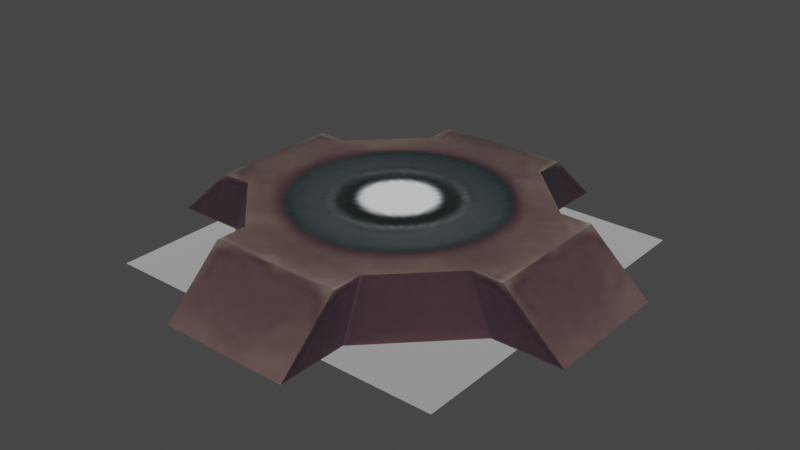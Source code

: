 # Source: control_point_beacon.blend  (saved by Blender 3.4.6; exported with 4.5.12 LTS)
import bpy
from mathutils import Matrix  # noqa: F401  (used for matrix-valued properties, if any)

bpy.ops.wm.read_factory_settings(use_empty=True)
scene = bpy.context.scene
scene.name = 'Scene'

# ---- collections
col_collection = bpy.data.collections.new('Collection'); scene.collection.children.link(col_collection)

# ---- images (referenced by path relative to the original .blend; pixels are not part of the script)
import os
ASSET_DIR = os.environ.get("B2B_ASSET_DIR", "")  # directory of the original .blend (textures are referenced by path, not embedded)
HERE = os.path.dirname(os.path.abspath(__file__))  # packed textures are extracted next to this script under _unpacked/

def load_image(name, relpath, width, height, colorspace="sRGB"):
    """Load a texture the original file referenced (path relative to the .blend, or extracted next to this script)."""
    p = next((c for c in (os.path.join(HERE, relpath), os.path.join(ASSET_DIR, relpath)) if relpath and os.path.exists(c)), "")
    if p:
        img = bpy.data.images.load(p, check_existing=True)
        img.name = name
    else:  # same state as the original file: an image datablock whose file is absent (Cycles renders it pink)
        img = bpy.data.images.new(name, width, height)
        img.source = "FILE"
        img.filepath = "//" + (relpath or name)
    img.colorspace_settings.name = colorspace
    return img
img_image_0 = load_image('Image_0', '_unpacked/Image_0.395486a2.png', 64, 64, 'sRGB')
img_image_1 = load_image('Image_1', '_unpacked/Image_1.96462e1a.png', 64, 64, 'sRGB')

# ---- materials (node trees are filled in below, after node groups)
mat_controlpoint_beacon = bpy.data.materials.new('controlpoint_beacon')
mat_controlpoint_beacon.use_backface_culling = True
mat_controlpoint_beacon.use_transparent_shadow = False
mat_dummymtl_rsrc_world_dynamic_pvp_control_point_model_circle_ligh = bpy.data.materials.new('dummymtl-rsrc.world.dynamic.pvp.control_point.model_circle-ligh')
mat_dummymtl_rsrc_world_dynamic_pvp_control_point_model_circle_ligh.use_backface_culling = True
mat_dummymtl_rsrc_world_dynamic_pvp_control_point_model_circle_ligh.use_transparent_shadow = False
mat_sphere_recolor = bpy.data.materials.new('sphere_recolor')
mat_sphere_recolor.use_backface_culling = True
mat_sphere_recolor.use_transparent_shadow = False

# ---- material node trees
mat_controlpoint_beacon.use_nodes = True; mat_controlpoint_beacon.node_tree.nodes.clear()
_N = mat_controlpoint_beacon.node_tree.nodes; _L = mat_controlpoint_beacon.node_tree.links
n0 = _N.new('ShaderNodeBsdfPrincipled'); n0.name = 'Principled BSDF'; n0.location = (10, 300)
n0.distribution = 'GGX'
n0.subsurface_method = 'RANDOM_WALK_SKIN'
n0.inputs[2].default_value = 1.0
n0.inputs[27].default_value = (0.0, 0.0, 0.0, 1.0)
n0.inputs[28].default_value = 1.0
n1 = _N.new('ShaderNodeOutputMaterial'); n1.name = 'Material Output'; n1.location = (320, 270)
n2 = _N.new('ShaderNodeTexImage'); n2.name = 'Image Texture'; n2.location = (-440, 210)
n2.label = 'BASE COLOR'
n2.image = img_image_0
_L.new(n0.outputs[0], n1.inputs[0])
_L.new(n2.outputs[0], n0.inputs[0])
_L.new(n2.outputs[1], n0.inputs[4])
n1.is_active_output = True
mat_dummymtl_rsrc_world_dynamic_pvp_control_point_model_circle_ligh.use_nodes = True; mat_dummymtl_rsrc_world_dynamic_pvp_control_point_model_circle_ligh.node_tree.nodes.clear()
_N = mat_dummymtl_rsrc_world_dynamic_pvp_control_point_model_circle_ligh.node_tree.nodes; _L = mat_dummymtl_rsrc_world_dynamic_pvp_control_point_model_circle_ligh.node_tree.links
n0 = _N.new('ShaderNodeBsdfPrincipled'); n0.name = 'Principled BSDF'; n0.location = (10, 300)
n0.distribution = 'GGX'
n0.subsurface_method = 'RANDOM_WALK_SKIN'
n0.inputs[0].default_value = (1.0, 1.0, 1.0, 1.0)
n0.inputs[1].default_value = 1.0
n0.inputs[2].default_value = 1.0
n0.inputs[27].default_value = (0.0, 0.0, 0.0, 1.0)
n0.inputs[28].default_value = 1.0
n1 = _N.new('ShaderNodeOutputMaterial'); n1.name = 'Material Output'; n1.location = (320, 270)
_L.new(n0.outputs[0], n1.inputs[0])
n1.is_active_output = True
mat_sphere_recolor.use_nodes = True; mat_sphere_recolor.node_tree.nodes.clear()
_N = mat_sphere_recolor.node_tree.nodes; _L = mat_sphere_recolor.node_tree.links
n0 = _N.new('ShaderNodeBsdfPrincipled'); n0.name = 'Principled BSDF'; n0.location = (10, 300)
n0.distribution = 'GGX'
n0.subsurface_method = 'RANDOM_WALK_SKIN'
n0.inputs[2].default_value = 1.0
n0.inputs[27].default_value = (0.0, 0.0, 0.0, 1.0)
n0.inputs[28].default_value = 1.0
n1 = _N.new('ShaderNodeOutputMaterial'); n1.name = 'Material Output'; n1.location = (320, 270)
n2 = _N.new('ShaderNodeTexImage'); n2.name = 'Image Texture'; n2.location = (-440, 210)
n2.label = 'BASE COLOR'
n2.image = img_image_1
_L.new(n0.outputs[0], n1.inputs[0])
_L.new(n2.outputs[0], n0.inputs[0])
_L.new(n2.outputs[1], n0.inputs[4])
n1.is_active_output = True

# ---- world
world_world = bpy.data.worlds.new('World'); scene.world = world_world
world_world.use_nodes = True; world_world.node_tree.nodes.clear()
_N = world_world.node_tree.nodes; _L = world_world.node_tree.links
n0 = _N.new('ShaderNodeOutputWorld'); n0.name = 'World Output'; n0.location = (300, 300)
n1 = _N.new('ShaderNodeBackground'); n1.name = 'Background'; n1.location = (10, 300)
n1.inputs[0].default_value = (0.05088, 0.05088, 0.05088, 1.0)
_L.new(n1.outputs[0], n0.inputs[0])
n0.is_active_output = True
world_world.color = (0.05088, 0.05088, 0.05088)
world_world.use_sun_shadow = False
world_world.sun_shadow_jitter_overblur = 0.0

# ---- meshes
me_rsrc_world_dynamic_pvp_control_point_model_beacon_meshnodes__co = bpy.data.meshes.new('rsrc.world.dynamic.pvp.control_point.model_beacon-MeshNodes["co')
me_rsrc_world_dynamic_pvp_control_point_model_beacon_meshnodes__co.from_pydata([(0.12, -0.1, -0.29), (-0.12, 0.0, -0.4), (0.12, 0.0, -0.4), (0.4, 0.0, -0.12), (0.4, 0.0, 0.12), (-0.12, -0.1, 0.29), (0.12, -0.1, 0.29), (0.12, 0.0, 0.4), (-0.29, -0.1, 0.12), (-0.4, 0.0, -0.12), (0.12, 1.748e-09, -0.2736), (-0.12, -0.1, -0.29), (-0.12, -0.1, -0.2336), (0.12, -1.748e-09, 0.2736), (-0.12, 0.0, 0.4), (-0.12, -0.1, 0.2336), (0.2336, -0.1, 0.12), (0.2736, 0.0, -0.12), (-0.29, -0.1, -0.12), (-0.2336, -0.1, -0.12), (-0.4, 0.0, 0.12), (-0.2736, 0.0, 0.12), (0.2736, 0.0, 0.12), (-0.2736, 0.0, -0.12), (-0.12, 1.748e-09, -0.2736), (-0.12, -1.748e-09, 0.2736), (-0.2336, -0.1, 0.12), (0.12, -0.1, -0.2336), (0.2336, -0.1, -0.12), (0.29, -0.1, -0.12), (0.29, -0.1, 0.12), (0.12, -0.1, 0.2336)], [], [(0, 11, 1), (1, 2, 0), (30, 29, 3), (3, 4, 30), (5, 6, 7), (7, 14, 5), (18, 8, 20), (20, 9, 18), (0, 2, 10), (10, 27, 0), (1, 11, 12), (12, 24, 1), (7, 6, 31), (31, 13, 7), (5, 14, 25), (25, 15, 5), (30, 4, 22), (22, 16, 30), (3, 29, 28), (28, 17, 3), (18, 9, 23), (23, 19, 18), (20, 8, 26), (26, 21, 20), (31, 16, 22), (13, 31, 22), (12, 19, 23), (24, 12, 23), (27, 10, 17), (27, 17, 28), (15, 25, 21), (15, 21, 26), (11, 0, 27), (27, 12, 11), (28, 12, 27), (28, 16, 12), (16, 28, 29), (29, 30, 16), (12, 16, 19), (19, 16, 31), (8, 18, 19), (19, 26, 8), (31, 26, 19), (31, 15, 26), (15, 31, 6), (6, 5, 15)])
me_rsrc_world_dynamic_pvp_control_point_model_beacon_meshnodes__co.polygons.foreach_set('use_smooth', [True] * 46)
_k = set([(0, 2), (0, 27), (1, 11), (3, 29), (4, 30), (5, 14), (5, 15), (6, 7), (6, 31), (8, 20), (8, 26), (9, 18), (11, 12), (12, 19), (15, 26), (16, 30), (16, 31), (18, 19), (27, 28), (28, 29)])
me_rsrc_world_dynamic_pvp_control_point_model_beacon_meshnodes__co.attributes.new('sharp_edge', 'BOOLEAN', 'EDGE').data.foreach_set('value', [ (min(e.vertices), max(e.vertices)) in _k for e in me_rsrc_world_dynamic_pvp_control_point_model_beacon_meshnodes__co.edges])
_k = {(0, 2): 1.0, (11, 12): 1.0, (27, 28): 1.0, (6, 7): 1.0, (18, 19): 1.0, (28, 29): 1.0, (1, 11): 1.0, (5, 14): 1.0, (4, 30): 1.0, (3, 29): 1.0, (9, 18): 1.0, (8, 20): 1.0, (16, 31): 1.0, (12, 19): 1.0, (15, 26): 1.0, (6, 31): 1.0, (8, 26): 1.0, (0, 27): 1.0, (5, 15): 1.0, (16, 30): 1.0}
me_rsrc_world_dynamic_pvp_control_point_model_beacon_meshnodes__co.attributes.new('crease_edge', 'FLOAT', 'EDGE').data.foreach_set('value', [_k.get((min(e.vertices), max(e.vertices)), 0.0) for e in me_rsrc_world_dynamic_pvp_control_point_model_beacon_meshnodes__co.edges])
_uv = me_rsrc_world_dynamic_pvp_control_point_model_beacon_meshnodes__co.uv_layers.new(name='UVMap')
_uv.uv.foreach_set('vector', [0.268, 0.216, 0.005418, 0.216, 0.005418, 0.003537, 0.005418, 0.003537, 0.268, 0.003537, 0.268, 0.216, 0.268, 0.216, 0.005418, 0.216, 0.005418, 0.003537, 0.005418, 0.003537, 0.268, 0.003537, 0.268, 0.216, 0.268, 0.216, 0.005418, 0.216, 0.005418, 0.003537, 0.005418, 0.003537, 0.268, 0.003537, 0.268, 0.216, 0.268, 0.216, 0.005418, 0.216, 0.005418, 0.003537, 0.005418, 0.003537, 0.268, 0.003537, 0.268, 0.216, 0.6977, 0.214, 0.5518, 0.001879, 0.7725, 0.001879, 0.7725, 0.001879, 0.7725, 0.214, 0.6977, 0.214, 0.5518, 0.001879, 0.6977, 0.214, 0.7725, 0.214, 0.7725, 0.214, 0.7725, 0.001879, 0.5518, 0.001879, 0.5518, 0.001879, 0.6977, 0.214, 0.7725, 0.214, 0.7725, 0.214, 0.7725, 0.001879, 0.5518, 0.001879, 0.6977, 0.214, 0.5518, 0.001879, 0.7725, 0.001879, 0.7725, 0.001879, 0.7725, 0.214, 0.6977, 0.214, 0.6977, 0.214, 0.5518, 0.001879, 0.7725, 0.001879, 0.7725, 0.001879, 0.7725, 0.214, 0.6977, 0.214, 0.5518, 0.001879, 0.6977, 0.214, 0.7725, 0.214, 0.7725, 0.214, 0.7725, 0.001879, 0.5518, 0.001879, 0.6977, 0.214, 0.5518, 0.001879, 0.7725, 0.001879, 0.7725, 0.001879, 0.7725, 0.214, 0.6977, 0.214, 0.5518, 0.001879, 0.6977, 0.214, 0.7725, 0.214, 0.7725, 0.214, 0.7725, 0.001879, 0.5518, 0.001879, 0.7842, 0.214, 0.9981, 0.214, 0.9981, 0.001879, 0.7842, 0.001879, 0.7842, 0.214, 0.9981, 0.001879, 0.7842, 0.214, 0.9981, 0.214, 0.9981, 0.001879, 0.7842, 0.001879, 0.7842, 0.214, 0.9981, 0.001879, 0.9981, 0.214, 0.9981, 0.001879, 0.7842, 0.001879, 0.9981, 0.214, 0.7842, 0.001879, 0.7842, 0.214, 0.9981, 0.214, 0.9981, 0.001879, 0.7842, 0.001879, 0.9981, 0.214, 0.7842, 0.001879, 0.7842, 0.214, 0.6384, 0.9998, 0.2927, 0.9998, 0.2927, 0.9185, 0.2927, 0.9185, 0.6384, 0.9185, 0.6384, 0.9998, 0.1292, 0.7549, 0.6384, 0.9185, 0.2927, 0.9185, 0.1292, 0.7549, 0.1292, 0.4093, 0.6384, 0.9185, 0.1292, 0.4093, 0.1292, 0.7549, 0.04791, 0.7549, 0.04791, 0.7549, 0.04791, 0.4093, 0.1292, 0.4093, 0.6384, 0.9185, 0.1292, 0.4093, 0.8019, 0.7549, 0.8019, 0.7549, 0.1292, 0.4093, 0.2927, 0.2458, 0.8832, 0.4093, 0.8832, 0.7549, 0.8019, 0.7549, 0.8019, 0.7549, 0.8019, 0.4093, 0.8832, 0.4093, 0.2927, 0.2458, 0.8019, 0.4093, 0.8019, 0.7549, 0.2927, 0.2458, 0.6384, 0.2458, 0.8019, 0.4093, 0.6384, 0.2458, 0.2927, 0.2458, 0.2927, 0.1645, 0.2927, 0.1645, 0.6384, 0.1645, 0.6384, 0.2458])
me_rsrc_world_dynamic_pvp_control_point_model_beacon_meshnodes__co.materials.append(mat_controlpoint_beacon)
me_rsrc_world_dynamic_pvp_control_point_model_beacon_meshnodes__co.update()
me_rsrc_world_dynamic_pvp_control_point_model_beacon_meshnodes__co.normals_split_custom_set([tuple(v) for v in zip(*[iter([0.3436, -0.9387, 0.02826, -0.1641, -0.8247, -0.5412, 0.24, -0.9412, -0.2377, 0.24, -0.9412, -0.2377, -0.236, -0.9399, -0.2469, 0.3436, -0.9387, 0.02826, -0.02826, -0.9387, 0.3436, 0.5412, -0.8247, -0.1641, 0.2377, -0.9412, 0.24, 0.2377, -0.9412, 0.24, 0.2469, -0.9399, -0.236, -0.02826, -0.9387, 0.3436, -0.3436, -0.9387, -0.02826, 0.1641, -0.8247, 0.5412, -0.24, -0.9412, 0.2377, -0.24, -0.9412, 0.2377, 0.236, -0.9399, 0.2469, -0.3436, -0.9387, -0.02826, 0.02826, -0.9387, -0.3436, -0.5412, -0.8247, 0.1641, -0.2377, -0.9412, -0.24, -0.2377, -0.9412, -0.24, -0.2469, -0.9399, 0.236, 0.02826, -0.9387, -0.3436, 0.7738, -0.389, -0.5, 0.8615, -0.1143, 0.4947, 0.3887, -0.9169, -0.09098, 0.3887, -0.9169, -0.09098, 0.3305, -0.9259, -0.1829, 0.7738, -0.389, -0.5, -0.8563, -0.1162, 0.5032, -0.7582, -0.4003, -0.5147, -0.3593, -0.9233, -0.1358, -0.3593, -0.9233, -0.1358, -0.3597, -0.9229, -0.1377, -0.8563, -0.1162, 0.5032, 0.8563, -0.1162, -0.5032, 0.7582, -0.4003, 0.5147, 0.3594, -0.9233, 0.1358, 0.3594, -0.9233, 0.1358, 0.3597, -0.9229, 0.1377, 0.8563, -0.1162, -0.5032, -0.7738, -0.389, 0.5, -0.8615, -0.1143, -0.4947, -0.3887, -0.9169, 0.09098, -0.3887, -0.9169, 0.09098, -0.3305, -0.9259, 0.1829, -0.7738, -0.389, 0.5, 0.5, -0.389, 0.7738, -0.4947, -0.1143, 0.8615, 0.1377, -0.9229, 0.3596, 0.1377, -0.9229, 0.3596, 0.1358, -0.9233, 0.3593, 0.5, -0.389, 0.7738, -0.5032, -0.1162, -0.8563, 0.5146, -0.4004, -0.7582, 0.08928, -0.9171, -0.3886, 0.08928, -0.9171, -0.3886, 0.1845, -0.9254, -0.331, -0.5032, -0.1162, -0.8563, -0.5, -0.389, -0.7738, 0.4947, -0.1143, -0.8615, -0.1377, -0.9229, -0.3597, -0.1377, -0.9229, -0.3597, -0.1358, -0.9233, -0.3593, -0.5, -0.389, -0.7738, 0.5032, -0.1162, 0.8563, -0.5146, -0.4004, 0.7582, -0.08928, -0.9171, 0.3886, -0.08928, -0.9171, 0.3886, -0.1845, -0.9254, 0.331, 0.5032, -0.1162, 0.8563, 0.3594, -0.9233, 0.1358, 0.1358, -0.9233, 0.3593, 0.1377, -0.9229, 0.3596, 0.3597, -0.9229, 0.1377, 0.3594, -0.9233, 0.1358, 0.1377, -0.9229, 0.3596, -0.3593, -0.9233, -0.1358, -0.1358, -0.9233, -0.3593, -0.1377, -0.9229, -0.3597, -0.3597, -0.9229, -0.1377, -0.3593, -0.9233, -0.1358, -0.1377, -0.9229, -0.3597, 0.3305, -0.9259, -0.1829, 0.3887, -0.9169, -0.09098, 0.1845, -0.9254, -0.331, 0.3305, -0.9259, -0.1829, 0.1845, -0.9254, -0.331, 0.08928, -0.9171, -0.3886, -0.3305, -0.9259, 0.1829, -0.3887, -0.9169, 0.09098, -0.1845, -0.9254, 0.331, -0.3305, -0.9259, 0.1829, -0.1845, -0.9254, 0.331, -0.08928, -0.9171, 0.3886, -0.1641, -0.8247, -0.5412, 0.3436, -0.9387, 0.02826, 0.0, -1.0, 0.0, 0.0, -1.0, 0.0, 0.0, -1.0, -2.65e-08, -0.1641, -0.8247, -0.5412, 0.0, -1.0, 4.207e-08, 0.0, -1.0, -2.65e-08, 0.0, -1.0, 0.0, 0.0, -1.0, 4.207e-08, 0.0, -1.0, 2.777e-09, 0.0, -1.0, -2.65e-08, 0.0, -1.0, 2.777e-09, 0.0, -1.0, 4.207e-08, 0.5412, -0.8247, -0.1641, 0.5412, -0.8247, -0.1641, -0.02826, -0.9387, 0.3436, 0.0, -1.0, 2.777e-09, 0.0, -1.0, -2.65e-08, 0.0, -1.0, 2.777e-09, 0.0, -1.0, -2.107e-08, 0.0, -1.0, -2.107e-08, 0.0, -1.0, 2.777e-09, 0.0, -1.0, -1.914e-08, -0.5412, -0.8247, 0.1641, 0.02826, -0.9387, -0.3436, 0.0, -1.0, -2.107e-08, 0.0, -1.0, -2.107e-08, 0.0, -1.0, 4.621e-10, -0.5412, -0.8247, 0.1641, 0.0, -1.0, -1.914e-08, 0.0, -1.0, 4.621e-10, 0.0, -1.0, -2.107e-08, 0.0, -1.0, -1.914e-08, 0.0, -1.0, -1.23e-07, 0.0, -1.0, 4.621e-10, 0.0, -1.0, -1.23e-07, 0.0, -1.0, -1.914e-08, 0.1641, -0.8247, 0.5412, 0.1641, -0.8247, 0.5412, -0.3436, -0.9387, -0.02826, 0.0, -1.0, -1.23e-07])] * 3)])
me_rsrc_world_dynamic_pvp_control_point_model_circle_light_meshnod = bpy.data.meshes.new('rsrc.world.dynamic.pvp.control_point.model_circle-light-MeshNod')
me_rsrc_world_dynamic_pvp_control_point_model_circle_light_meshnod.from_pydata([(-0.5, 0.0, 0.5), (-0.5, 0.0, -0.5), (0.5, 0.0, 0.5), (0.5, 0.0, -0.5)], [], [(0, 1, 2), (3, 2, 1)])
_uv = me_rsrc_world_dynamic_pvp_control_point_model_circle_light_meshnod.uv_layers.new(name='UVMap')
_uv.uv.foreach_set('vector', [0.0004997, 0.9995, 0.0004995, 0.0004997, 0.9995, 0.9995, 0.9995, 0.0004995, 0.9995, 0.9995, 0.0004995, 0.0004997])
me_rsrc_world_dynamic_pvp_control_point_model_circle_light_meshnod.materials.append(mat_dummymtl_rsrc_world_dynamic_pvp_control_point_model_circle_ligh)
me_rsrc_world_dynamic_pvp_control_point_model_circle_light_meshnod.update()
me_rsrc_world_dynamic_pvp_control_point_model_circle_light_meshnod.normals_split_custom_set([tuple(v) for v in zip(*[iter([0.0, -1.0, 0.0, 0.0, -1.0, 0.0, 0.0, -1.0, 0.0, 0.0, -1.0, 0.0, 0.0, -1.0, 0.0, 0.0, -1.0, 0.0])] * 3)])
me_rsrc_world_dynamic_pvp_control_point_part_circle_light_01_mesh = bpy.data.meshes.new('rsrc.world.dynamic.pvp.control_point.part_circle-light-01-Mesh[')
me_rsrc_world_dynamic_pvp_control_point_part_circle_light_01_mesh.from_pydata([(-0.5, 0.0, 0.5), (-0.5, 0.0, -0.5), (0.5, 0.0, 0.5), (0.5, 0.0, -0.5)], [], [(0, 1, 2), (3, 2, 1)])
_uv = me_rsrc_world_dynamic_pvp_control_point_part_circle_light_01_mesh.uv_layers.new(name='UVMap')
_uv.uv.foreach_set('vector', [0.0004997, 0.9995, 0.0004995, 0.0004997, 0.9995, 0.9995, 0.9995, 0.0004995, 0.9995, 0.9995, 0.0004995, 0.0004997])
me_rsrc_world_dynamic_pvp_control_point_part_circle_light_01_mesh.materials.append(mat_dummymtl_rsrc_world_dynamic_pvp_control_point_model_circle_ligh)
me_rsrc_world_dynamic_pvp_control_point_part_circle_light_01_mesh.update()
me_rsrc_world_dynamic_pvp_control_point_part_circle_light_01_mesh.normals_split_custom_set([tuple(v) for v in zip(*[iter([0.0, -1.0, 0.0, 0.0, -1.0, 0.0, 0.0, -1.0, 0.0, 0.0, -1.0, 0.0, 0.0, -1.0, 0.0, 0.0, -1.0, 0.0])] * 3)])
me_rsrc_world_dynamic_pvp_control_point_part_circle_light_02_mesh = bpy.data.meshes.new('rsrc.world.dynamic.pvp.control_point.part_circle-light-02-Mesh[')
me_rsrc_world_dynamic_pvp_control_point_part_circle_light_02_mesh.from_pydata([(-0.5, 0.0, 0.5), (-0.5, 0.0, -0.5), (0.5, 0.0, 0.5), (0.5, 0.0, -0.5)], [], [(0, 1, 2), (3, 2, 1)])
_uv = me_rsrc_world_dynamic_pvp_control_point_part_circle_light_02_mesh.uv_layers.new(name='UVMap')
_uv.uv.foreach_set('vector', [0.0004997, 0.9995, 0.0004995, 0.0004997, 0.9995, 0.9995, 0.9995, 0.0004995, 0.9995, 0.9995, 0.0004995, 0.0004997])
me_rsrc_world_dynamic_pvp_control_point_part_circle_light_02_mesh.materials.append(mat_sphere_recolor)
me_rsrc_world_dynamic_pvp_control_point_part_circle_light_02_mesh.update()
me_rsrc_world_dynamic_pvp_control_point_part_circle_light_02_mesh.normals_split_custom_set([tuple(v) for v in zip(*[iter([0.0, -1.0, 0.0, 0.0, -1.0, 0.0, 0.0, -1.0, 0.0, 0.0, -1.0, 0.0, 0.0, -1.0, 0.0, 0.0, -1.0, 0.0])] * 3)])

# ---- objects
ob_control_point_model_beacon_meshnodes__controlpoint_beacon = bpy.data.objects.new('control_point.model_beacon-MeshNodes["controlPoint_beacon"]', me_rsrc_world_dynamic_pvp_control_point_model_beacon_meshnodes__co)
ob_control_point_model_circle_light_meshnodes__plane_1unit = bpy.data.objects.new('control_point.model_circle-light-MeshNodes["plane_1unit"]', me_rsrc_world_dynamic_pvp_control_point_model_circle_light_meshnod)
ob_control_point_part_circle_light_01_mesh_0 = bpy.data.objects.new('control_point.part_circle-light-01-Mesh[0]', me_rsrc_world_dynamic_pvp_control_point_part_circle_light_01_mesh)
ob_control_point_part_circle_light_02_mesh_0 = bpy.data.objects.new('control_point.part_circle-light-02-Mesh[0]', me_rsrc_world_dynamic_pvp_control_point_part_circle_light_02_mesh)
ob_control_point_model_beacon_nodes__node_iconfloat = bpy.data.objects.new('control_point.model_beacon-Nodes["node_iconfloat"]', None)

# ---- transforms, parenting, visibility, modifiers, constraints
ob_control_point_model_beacon_meshnodes__controlpoint_beacon.location = (0.0, 0.0, 0.0)
ob_control_point_model_beacon_meshnodes__controlpoint_beacon.rotation_mode = 'QUATERNION'
ob_control_point_model_beacon_meshnodes__controlpoint_beacon.rotation_quaternion = (0.7071, -0.7071, -1.57e-16, -9.358e-24)
_m = ob_control_point_model_beacon_meshnodes__controlpoint_beacon.modifiers.new('Weighted Normal', 'WEIGHTED_NORMAL')
_m.keep_sharp = True
ob_control_point_model_circle_light_meshnodes__plane_1unit.parent = ob_control_point_model_beacon_meshnodes__controlpoint_beacon
ob_control_point_model_circle_light_meshnodes__plane_1unit.location = (0.0, 0.0, 0.0)
ob_control_point_model_circle_light_meshnodes__plane_1unit.rotation_mode = 'QUATERNION'
ob_control_point_model_circle_light_meshnodes__plane_1unit.rotation_quaternion = (1.0, 0.0, 0.0, 0.0)
ob_control_point_model_circle_light_meshnodes__plane_1unit.scale = (0.32, 0.32, 0.32)
ob_control_point_part_circle_light_01_mesh_0.parent = ob_control_point_model_beacon_meshnodes__controlpoint_beacon
ob_control_point_part_circle_light_01_mesh_0.location = (0.0, 0.0, 0.0)
ob_control_point_part_circle_light_01_mesh_0.rotation_mode = 'QUATERNION'
ob_control_point_part_circle_light_01_mesh_0.rotation_quaternion = (1.0, 0.0, 0.0, 0.0)
ob_control_point_part_circle_light_01_mesh_0.scale = (0.64, 0.64, 0.64)
ob_control_point_part_circle_light_02_mesh_0.parent = ob_control_point_model_beacon_meshnodes__controlpoint_beacon
ob_control_point_part_circle_light_02_mesh_0.location = (0.0, 0.0, 0.0)
ob_control_point_part_circle_light_02_mesh_0.rotation_mode = 'QUATERNION'
ob_control_point_part_circle_light_02_mesh_0.rotation_quaternion = (1.0, 0.0, 0.0, 0.0)
ob_control_point_part_circle_light_02_mesh_0.scale = (0.256, 0.256, 0.256)
ob_control_point_model_beacon_nodes__node_iconfloat.location = (0.0, 0.0, 0.0)
ob_control_point_model_beacon_nodes__node_iconfloat.rotation_mode = 'QUATERNION'
ob_control_point_model_beacon_nodes__node_iconfloat.rotation_quaternion = (0.7071, -0.7071, -1.57e-16, -9.358e-24)
ob_control_point_model_beacon_nodes__node_iconfloat.empty_display_size = 0.001

# ---- collection membership
scene.collection.objects.link(ob_control_point_model_beacon_meshnodes__controlpoint_beacon)
scene.collection.objects.link(ob_control_point_model_circle_light_meshnodes__plane_1unit)
scene.collection.objects.link(ob_control_point_part_circle_light_01_mesh_0)
scene.collection.objects.link(ob_control_point_part_circle_light_02_mesh_0)
scene.collection.objects.link(ob_control_point_model_beacon_nodes__node_iconfloat)

# ---- scene / render settings (as saved in the file)
scene.frame_start = 1; scene.frame_end = 250; scene.frame_set(1)
scene.render.engine = 'BLENDER_EEVEE_NEXT'
scene.cycles.sampling_pattern = 'TABULATED_SOBOL'
scene.cycles.use_light_tree = False
scene.view_settings.view_transform = 'Filmic'
bpy.context.view_layer.update()

# ---- added for rendering (the .blend has no active camera and no usable light): camera, sun
cam_auto = bpy.data.cameras.new('AutoCamera')
cam_auto.lens = 50.0
cam_auto.sensor_width = 36.0
cam_auto.clip_end = 1000.0
ob_auto_camera = bpy.data.objects.new('AutoCamera', cam_auto)
scene.collection.objects.link(ob_auto_camera)
ob_auto_camera.location = (1.05085, -1.26102, 0.890683)
ob_auto_camera.rotation_euler = (1.09748, -7.21219e-08, 0.694738)
scene.camera = ob_auto_camera
light_auto_sun = bpy.data.lights.new('AutoSun', 'SUN')
light_auto_sun.energy = 3.0
light_auto_sun.angle = 0.0523599
ob_auto_sun = bpy.data.objects.new('AutoSun', light_auto_sun)
scene.collection.objects.link(ob_auto_sun)
ob_auto_sun.rotation_euler = (0.872665, 0.174533, 0.523599)
bpy.context.view_layer.update()
